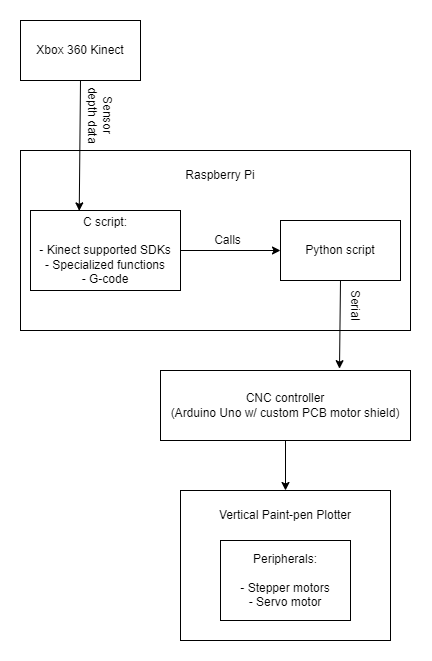

The diagram above was exported from draw.io. Its source (the exported page's mxGraphModel, read from the mxfile embedded in the PNG):
<mxGraphModel dx="1235" dy="708" grid="1" gridSize="10" guides="1" tooltips="1" connect="1" arrows="1" fold="1" page="1" pageScale="1" pageWidth="850" pageHeight="1100" math="0" shadow="0">
  <root>
    <mxCell id="0" />
    <mxCell id="1" parent="0" />
    <mxCell id="TPL5sQBkPGudYLi6yrm8-2" value="" style="rounded=0;whiteSpace=wrap;html=1;" vertex="1" parent="1">
      <mxGeometry x="120" y="280" width="390" height="180" as="geometry" />
    </mxCell>
    <mxCell id="TPL5sQBkPGudYLi6yrm8-1" value="Xbox 360 Kinect" style="rounded=0;whiteSpace=wrap;html=1;" vertex="1" parent="1">
      <mxGeometry x="120" y="150" width="120" height="60" as="geometry" />
    </mxCell>
    <mxCell id="TPL5sQBkPGudYLi6yrm8-4" value="Raspberry Pi" style="text;strokeColor=none;align=center;fillColor=none;html=1;verticalAlign=middle;whiteSpace=wrap;rounded=0;" vertex="1" parent="1">
      <mxGeometry x="275" y="290" width="90" height="30" as="geometry" />
    </mxCell>
    <mxCell id="TPL5sQBkPGudYLi6yrm8-6" value="C script:&lt;br&gt;&lt;br&gt;- Kinect supported SDKs&lt;br&gt;- Specialized functions&lt;br&gt;- G-code" style="rounded=0;whiteSpace=wrap;html=1;" vertex="1" parent="1">
      <mxGeometry x="130" y="340" width="150" height="80" as="geometry" />
    </mxCell>
    <mxCell id="TPL5sQBkPGudYLi6yrm8-7" value="Python script" style="rounded=0;whiteSpace=wrap;html=1;" vertex="1" parent="1">
      <mxGeometry x="380" y="350" width="120" height="60" as="geometry" />
    </mxCell>
    <mxCell id="TPL5sQBkPGudYLi6yrm8-13" value="" style="rounded=0;whiteSpace=wrap;html=1;" vertex="1" parent="1">
      <mxGeometry x="280" y="620" width="210" height="150" as="geometry" />
    </mxCell>
    <mxCell id="TPL5sQBkPGudYLi6yrm8-8" value="CNC controller &lt;br&gt;(Arduino Uno w/ custom PCB motor shield)" style="rounded=0;whiteSpace=wrap;html=1;" vertex="1" parent="1">
      <mxGeometry x="260" y="500" width="250" height="70" as="geometry" />
    </mxCell>
    <mxCell id="TPL5sQBkPGudYLi6yrm8-9" value="Peripherals:&lt;br&gt;&lt;br&gt;- Stepper motors&lt;br&gt;- Servo motor" style="rounded=0;whiteSpace=wrap;html=1;" vertex="1" parent="1">
      <mxGeometry x="320" y="670" width="130" height="80" as="geometry" />
    </mxCell>
    <mxCell id="TPL5sQBkPGudYLi6yrm8-14" value="Vertical Paint-pen Plotter" style="text;strokeColor=none;align=center;fillColor=none;html=1;verticalAlign=middle;whiteSpace=wrap;rounded=0;" vertex="1" parent="1">
      <mxGeometry x="310" y="630" width="150" height="30" as="geometry" />
    </mxCell>
    <mxCell id="TPL5sQBkPGudYLi6yrm8-17" value="" style="endArrow=classic;html=1;rounded=0;exitX=0.5;exitY=1;exitDx=0;exitDy=0;entryX=0.5;entryY=0;entryDx=0;entryDy=0;" edge="1" parent="1" source="TPL5sQBkPGudYLi6yrm8-8" target="TPL5sQBkPGudYLi6yrm8-13">
      <mxGeometry width="50" height="50" relative="1" as="geometry">
        <mxPoint x="350" y="700" as="sourcePoint" />
        <mxPoint x="400" y="650" as="targetPoint" />
      </mxGeometry>
    </mxCell>
    <mxCell id="TPL5sQBkPGudYLi6yrm8-18" value="" style="endArrow=classic;html=1;rounded=0;exitX=0.5;exitY=1;exitDx=0;exitDy=0;entryX=0.716;entryY=-0.026;entryDx=0;entryDy=0;entryPerimeter=0;" edge="1" parent="1" source="TPL5sQBkPGudYLi6yrm8-7" target="TPL5sQBkPGudYLi6yrm8-8">
      <mxGeometry width="50" height="50" relative="1" as="geometry">
        <mxPoint x="370" y="600" as="sourcePoint" />
        <mxPoint x="420" y="550" as="targetPoint" />
      </mxGeometry>
    </mxCell>
    <mxCell id="TPL5sQBkPGudYLi6yrm8-19" value="" style="endArrow=classic;html=1;rounded=0;exitX=0.5;exitY=1;exitDx=0;exitDy=0;entryX=0.325;entryY=0.005;entryDx=0;entryDy=0;entryPerimeter=0;" edge="1" parent="1" source="TPL5sQBkPGudYLi6yrm8-1" target="TPL5sQBkPGudYLi6yrm8-6">
      <mxGeometry width="50" height="50" relative="1" as="geometry">
        <mxPoint x="370" y="330" as="sourcePoint" />
        <mxPoint x="170" y="260" as="targetPoint" />
      </mxGeometry>
    </mxCell>
    <mxCell id="TPL5sQBkPGudYLi6yrm8-20" value="" style="endArrow=classic;html=1;rounded=0;exitX=1;exitY=0.5;exitDx=0;exitDy=0;entryX=0;entryY=0.5;entryDx=0;entryDy=0;" edge="1" parent="1" source="TPL5sQBkPGudYLi6yrm8-6" target="TPL5sQBkPGudYLi6yrm8-7">
      <mxGeometry width="50" height="50" relative="1" as="geometry">
        <mxPoint x="350" y="370" as="sourcePoint" />
        <mxPoint x="400" y="320" as="targetPoint" />
      </mxGeometry>
    </mxCell>
    <mxCell id="TPL5sQBkPGudYLi6yrm8-21" value="Calls" style="text;strokeColor=none;align=center;fillColor=none;html=1;verticalAlign=middle;whiteSpace=wrap;rounded=0;" vertex="1" parent="1">
      <mxGeometry x="300" y="360" width="55" height="20" as="geometry" />
    </mxCell>
    <mxCell id="TPL5sQBkPGudYLi6yrm8-22" value="Serial" style="text;strokeColor=none;align=center;fillColor=none;html=1;verticalAlign=middle;whiteSpace=wrap;rounded=0;rotation=90;" vertex="1" parent="1">
      <mxGeometry x="410" y="420" width="90" height="30" as="geometry" />
    </mxCell>
    <mxCell id="TPL5sQBkPGudYLi6yrm8-24" value="Sensor depth data" style="text;strokeColor=none;align=center;fillColor=none;html=1;verticalAlign=middle;whiteSpace=wrap;rounded=0;rotation=90;" vertex="1" parent="1">
      <mxGeometry x="170" y="230" width="60" height="30" as="geometry" />
    </mxCell>
  </root>
</mxGraphModel>